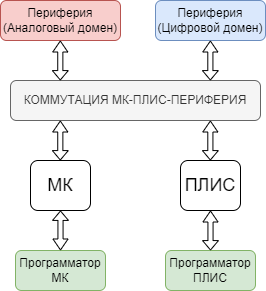

The diagram above was exported from draw.io. Its source (the exported page's mxGraphModel, read from the mxfile embedded in the PNG):
<mxGraphModel dx="700" dy="406" grid="1" gridSize="10" guides="1" tooltips="1" connect="1" arrows="1" fold="1" page="1" pageScale="1" pageWidth="827" pageHeight="1169" math="0" shadow="0">
  <root>
    <mxCell id="0" />
    <mxCell id="1" parent="0" />
    <mxCell id="8nrMB2U2w-SjfpfYTSeF-1" value="&lt;font style=&quot;font-size: 18px;&quot;&gt;МК&lt;/font&gt;" style="rounded=1;whiteSpace=wrap;html=1;" parent="1" vertex="1">
      <mxGeometry x="180" y="240" width="60" height="50" as="geometry" />
    </mxCell>
    <mxCell id="8nrMB2U2w-SjfpfYTSeF-2" value="&lt;font style=&quot;font-size: 18px; font-weight: normal;&quot;&gt;ПЛИС&lt;/font&gt;" style="rounded=1;whiteSpace=wrap;html=1;fontStyle=1" parent="1" vertex="1">
      <mxGeometry x="330" y="240" width="60" height="50" as="geometry" />
    </mxCell>
    <mxCell id="8nrMB2U2w-SjfpfYTSeF-5" value="КОММУТАЦИЯ МК-ПЛИС-ПЕРИФЕРИЯ" style="rounded=1;whiteSpace=wrap;html=1;direction=south;fillColor=#f5f5f5;fontColor=#333333;strokeColor=#666666;" parent="1" vertex="1">
      <mxGeometry x="160" y="160" width="250" height="40" as="geometry" />
    </mxCell>
    <mxCell id="8nrMB2U2w-SjfpfYTSeF-15" value="Периферия&lt;div&gt;(Аналоговый домен)&lt;/div&gt;" style="rounded=1;whiteSpace=wrap;html=1;fillColor=#f8cecc;strokeColor=#b85450;" parent="1" vertex="1">
      <mxGeometry x="150" y="80" width="120" height="40" as="geometry" />
    </mxCell>
    <mxCell id="8nrMB2U2w-SjfpfYTSeF-16" value="&lt;div&gt;Периферия&lt;/div&gt;&lt;div&gt;(Цифровой домен)&lt;/div&gt;" style="rounded=1;whiteSpace=wrap;html=1;fillColor=#dae8fc;strokeColor=#6c8ebf;" parent="1" vertex="1">
      <mxGeometry x="305" y="80" width="110" height="40" as="geometry" />
    </mxCell>
    <mxCell id="8nrMB2U2w-SjfpfYTSeF-24" value="Программатор&lt;div&gt;МК&lt;/div&gt;" style="rounded=1;whiteSpace=wrap;html=1;fillColor=#d5e8d4;strokeColor=#82b366;" parent="1" vertex="1">
      <mxGeometry x="165" y="330" width="90" height="40" as="geometry" />
    </mxCell>
    <mxCell id="8nrMB2U2w-SjfpfYTSeF-26" value="Программатор ПЛИС" style="rounded=1;whiteSpace=wrap;html=1;fillColor=#d5e8d4;strokeColor=#82b366;" parent="1" vertex="1">
      <mxGeometry x="315" y="330" width="90" height="40" as="geometry" />
    </mxCell>
    <mxCell id="8nrMB2U2w-SjfpfYTSeF-30" value="" style="shape=flexArrow;endArrow=classic;startArrow=classic;html=1;rounded=0;width=5.133928571428572;startSize=2.8111607142857142;startWidth=9.790736607142858;endWidth=8.967235331632653;endSize=3.336607142857143;" parent="1" edge="1">
      <mxGeometry width="100" height="100" relative="1" as="geometry">
        <mxPoint x="209.79999999999998" y="240" as="sourcePoint" />
        <mxPoint x="209.79999999999998" y="200" as="targetPoint" />
      </mxGeometry>
    </mxCell>
    <mxCell id="8nrMB2U2w-SjfpfYTSeF-31" value="" style="shape=flexArrow;endArrow=classic;startArrow=classic;html=1;rounded=0;width=5.133928571428572;startSize=2.8111607142857142;startWidth=9.790736607142858;endWidth=8.967235331632653;endSize=3.336607142857143;" parent="1" edge="1">
      <mxGeometry width="100" height="100" relative="1" as="geometry">
        <mxPoint x="359.86" y="240" as="sourcePoint" />
        <mxPoint x="359.86" y="200" as="targetPoint" />
      </mxGeometry>
    </mxCell>
    <mxCell id="8nrMB2U2w-SjfpfYTSeF-34" value="" style="shape=flexArrow;endArrow=classic;startArrow=classic;html=1;rounded=0;width=5.133928571428572;startSize=2.8111607142857142;startWidth=9.790736607142858;endWidth=8.967235331632653;endSize=3.336607142857143;" parent="1" edge="1">
      <mxGeometry width="100" height="100" relative="1" as="geometry">
        <mxPoint x="209.79999999999998" y="160" as="sourcePoint" />
        <mxPoint x="209.79999999999998" y="120" as="targetPoint" />
      </mxGeometry>
    </mxCell>
    <mxCell id="8nrMB2U2w-SjfpfYTSeF-35" value="" style="shape=flexArrow;endArrow=classic;startArrow=classic;html=1;rounded=0;width=5.133928571428572;startSize=2.8111607142857142;startWidth=9.790736607142858;endWidth=8.967235331632653;endSize=3.336607142857143;" parent="1" edge="1">
      <mxGeometry width="100" height="100" relative="1" as="geometry">
        <mxPoint x="359.86" y="160" as="sourcePoint" />
        <mxPoint x="359.86" y="120" as="targetPoint" />
      </mxGeometry>
    </mxCell>
    <mxCell id="8nrMB2U2w-SjfpfYTSeF-37" value="" style="shape=flexArrow;endArrow=classic;startArrow=classic;html=1;rounded=0;width=5.133928571428572;startSize=2.8111607142857142;startWidth=9.790736607142858;endWidth=8.967235331632653;endSize=3.336607142857143;exitX=0.5;exitY=1;exitDx=0;exitDy=0;" parent="1" source="8nrMB2U2w-SjfpfYTSeF-1" target="8nrMB2U2w-SjfpfYTSeF-24" edge="1">
      <mxGeometry width="100" height="100" relative="1" as="geometry">
        <mxPoint x="160.7999999999999" y="285" as="sourcePoint" />
        <mxPoint x="140" y="270" as="targetPoint" />
      </mxGeometry>
    </mxCell>
    <mxCell id="8nrMB2U2w-SjfpfYTSeF-38" value="" style="shape=flexArrow;endArrow=classic;startArrow=classic;html=1;rounded=0;width=5.133928571428572;startSize=2.8111607142857142;startWidth=9.790736607142858;endWidth=8.967235331632653;endSize=3.336607142857143;exitX=0.5;exitY=0;exitDx=0;exitDy=0;entryX=0.5;entryY=1;entryDx=0;entryDy=0;" parent="1" source="8nrMB2U2w-SjfpfYTSeF-26" edge="1" target="8nrMB2U2w-SjfpfYTSeF-2">
      <mxGeometry width="100" height="100" relative="1" as="geometry">
        <mxPoint x="435" y="264.83" as="sourcePoint" />
        <mxPoint x="390" y="264.83" as="targetPoint" />
      </mxGeometry>
    </mxCell>
  </root>
</mxGraphModel>